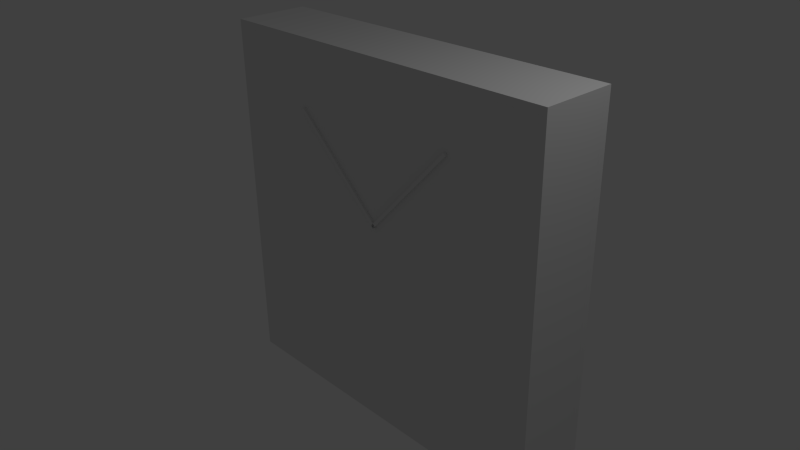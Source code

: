 # Source: narrow_original.blend  (saved by Blender 2.69.0; exported with 4.5.12 LTS)
import bpy
from mathutils import Matrix  # noqa: F401  (used for matrix-valued properties, if any)

bpy.ops.wm.read_factory_settings(use_empty=True)
scene = bpy.context.scene
scene.name = 'Scene'

# ---- collections
col_collection_1 = bpy.data.collections.new('Collection 1'); scene.collection.children.link(col_collection_1)

# ---- materials (node trees are filled in below, after node groups)
mat_shape_006 = bpy.data.materials.new('Shape.006')
mat_shape_006.alpha_threshold = 0.0
mat_shape_006.use_transparent_shadow = False
mat_shape_006.specular_color = (0.0, 0.0, 0.0)
mat_shape_006.roughness = 0.5
mat_shape_006.line_color = (0.0, 0.0, 0.0, 1.0)
mat_shape_010 = bpy.data.materials.new('Shape.010')
mat_shape_010.alpha_threshold = 0.0
mat_shape_010.use_transparent_shadow = False
mat_shape_010.specular_color = (0.0, 0.0, 0.0)
mat_shape_010.roughness = 0.5
mat_shape_010.line_color = (0.0, 0.0, 0.0, 1.0)
mat_shape_005 = bpy.data.materials.new('Shape.005')
mat_shape_005.alpha_threshold = 0.0
mat_shape_005.use_transparent_shadow = False
mat_shape_005.specular_color = (0.0, 0.0, 0.0)
mat_shape_005.roughness = 0.5
mat_shape_005.line_color = (0.0, 0.0, 0.0, 0.5)
mat_shape_004 = bpy.data.materials.new('Shape.004')
mat_shape_004.alpha_threshold = 0.0
mat_shape_004.use_transparent_shadow = False
mat_shape_004.specular_color = (0.0, 0.0, 0.0)
mat_shape_004.roughness = 0.5
mat_shape_004.line_color = (0.0, 0.0, 0.0, 0.5)
mat_shape_003 = bpy.data.materials.new('Shape.003')
mat_shape_003.alpha_threshold = 0.0
mat_shape_003.use_transparent_shadow = False
mat_shape_003.specular_color = (0.0, 0.0, 0.0)
mat_shape_003.roughness = 0.5
mat_shape_003.line_color = (0.0, 0.0, 0.0, 0.5)
mat_shape_002 = bpy.data.materials.new('Shape.002')
mat_shape_002.alpha_threshold = 0.0
mat_shape_002.use_transparent_shadow = False
mat_shape_002.specular_color = (0.0, 0.0, 0.0)
mat_shape_002.roughness = 0.5
mat_shape_002.line_color = (0.0, 0.0, 0.0, 0.4205)
mat_shape_001 = bpy.data.materials.new('Shape.001')
mat_shape_001.alpha_threshold = 0.0
mat_shape_001.use_transparent_shadow = False
mat_shape_001.specular_color = (0.0, 0.0, 0.0)
mat_shape_001.roughness = 0.5
mat_shape_001.line_color = (0.0, 0.0, 0.0, 0.2)
mat_shape = bpy.data.materials.new('Shape')
mat_shape.alpha_threshold = 0.0
mat_shape.use_transparent_shadow = False
mat_shape.specular_color = (0.0, 0.0, 0.0)
mat_shape.roughness = 0.5
mat_shape.line_color = (0.0, 0.0, 0.0, 0.2)

# ---- material node trees

# ---- world
world_world = bpy.data.worlds.new('World'); scene.world = world_world
world_world.color = (0.05088, 0.05088, 0.05088)
world_world.use_sun_shadow = False
world_world.sun_shadow_jitter_overblur = 0.0
world_world.cycles.sampling_method = 'MANUAL'
world_world.cycles.sample_map_resolution = 256

# ---- cameras
cam_camera = bpy.data.cameras.new('Camera')
cam_camera.clip_end = 100.0
cam_camera.lens = 35.0
cam_camera.sensor_width = 32.0
cam_camera.sensor_height = 18.0
cam_camera.ortho_scale = 7.314
cam_camera.dof.focus_distance = 0.0
cam_camera.dof.aperture_fstop = 128.0

# ---- lights
light_lamp = bpy.data.lights.new('Lamp', 'POINT')
light_lamp.transmission_factor = 0.0
light_lamp.cutoff_distance = 30.0
light_lamp.energy = 100.0
light_lamp.shadow_buffer_clip_start = 1.001
light_lamp.shadow_soft_size = 0.1
light_lamp.shadow_maximum_resolution = 0.006
light_lamp.use_absolute_resolution = True
light_lamp.cycles.use_multiple_importance_sampling = False

# ---- meshes
me_shapebox_006 = bpy.data.meshes.new('ShapeBox.006')
me_shapebox_006.from_pydata([(-1.36, 0.4222, -0.5483), (-1.36, 0.4688, -0.5483), (0.4688, 0.4688, -0.5483), (0.4688, 0.4222, -0.5483), (-1.36, 0.4222, 0.5483), (-1.36, 0.4688, 0.5483), (0.4688, 0.4688, 0.5483), (0.4688, 0.4222, 0.5483), (0.4688, -1.36, -0.5483), (0.4222, -1.36, -0.5483), (0.4222, 0.4688, -0.5483), (0.4688, 0.4688, -0.5483), (0.4688, -1.36, 0.5483), (0.4222, -1.36, 0.5483), (0.4222, 0.4688, 0.5483), (0.4688, 0.4688, 0.5483)], [], [(4, 5, 1, 0), (5, 6, 2, 1), (6, 7, 3, 2), (7, 4, 0, 3), (0, 1, 2, 3), (7, 6, 5, 4), (12, 13, 9, 8), (13, 14, 10, 9), (14, 15, 11, 10), (15, 12, 8, 11), (8, 9, 10, 11), (15, 14, 13, 12)])
me_shapebox_006.polygons.foreach_set('material_index', [0, 0, 0, 0, 0, 0, 1, 1, 1, 1, 1, 1])
me_shapebox_006.materials.append(mat_shape_006)
me_shapebox_006.materials.append(mat_shape_010)
me_shapebox_006.use_remesh_preserve_volume = False
me_shapebox_006.use_remesh_preserve_attributes = False
me_shapebox_006.use_mirror_vertex_groups = False
me_shapebox_006.update()
me_shapebox_005 = bpy.data.meshes.new('ShapeBox.005')
me_shapebox_005.from_pydata([(-0.05, -2.5, -0.5), (-0.05, 2.5, -0.5), (0.05, 2.5, -0.5), (0.05, -2.5, -0.5), (-0.05, -2.5, 0.5), (-0.05, 2.5, 0.5), (0.05, 2.5, 0.5), (0.05, -2.5, 0.5)], [], [(4, 5, 1, 0), (5, 6, 2, 1), (6, 7, 3, 2), (7, 4, 0, 3), (0, 1, 2, 3), (7, 6, 5, 4)])
me_shapebox_005.materials.append(mat_shape_005)
me_shapebox_005.use_remesh_preserve_volume = False
me_shapebox_005.use_remesh_preserve_attributes = False
me_shapebox_005.use_mirror_vertex_groups = False
me_shapebox_005.update()
me_shapebox_004 = bpy.data.meshes.new('ShapeBox.004')
me_shapebox_004.from_pydata([(-0.05, -2.5, -0.5), (-0.05, 2.5, -0.5), (0.05, 2.5, -0.5), (0.05, -2.5, -0.5), (-0.05, -2.5, 0.5), (-0.05, 2.5, 0.5), (0.05, 2.5, 0.5), (0.05, -2.5, 0.5)], [], [(4, 5, 1, 0), (5, 6, 2, 1), (6, 7, 3, 2), (7, 4, 0, 3), (0, 1, 2, 3), (7, 6, 5, 4)])
me_shapebox_004.materials.append(mat_shape_004)
me_shapebox_004.use_remesh_preserve_volume = False
me_shapebox_004.use_remesh_preserve_attributes = False
me_shapebox_004.use_mirror_vertex_groups = False
me_shapebox_004.update()
me_shapebox_003 = bpy.data.meshes.new('ShapeBox.003')
me_shapebox_003.from_pydata([(-2.6, -0.05, -0.5), (-2.6, 0.05, -0.5), (2.6, 0.05, -0.5), (2.6, -0.05, -0.5), (-2.6, -0.05, 0.5), (-2.6, 0.05, 0.5), (2.6, 0.05, 0.5), (2.6, -0.05, 0.5)], [], [(4, 5, 1, 0), (5, 6, 2, 1), (6, 7, 3, 2), (7, 4, 0, 3), (0, 1, 2, 3), (7, 6, 5, 4)])
me_shapebox_003.materials.append(mat_shape_003)
me_shapebox_003.use_remesh_preserve_volume = False
me_shapebox_003.use_remesh_preserve_attributes = False
me_shapebox_003.use_mirror_vertex_groups = False
me_shapebox_003.update()
me_shapebox_002 = bpy.data.meshes.new('ShapeBox.002')
me_shapebox_002.from_pydata([(-2.6, -0.05, -0.5), (-2.6, 0.05, -0.5), (2.6, 0.05, -0.5), (2.6, -0.05, -0.5), (-2.6, -0.05, 0.5), (-2.6, 0.05, 0.5), (2.6, 0.05, 0.5), (2.6, -0.05, 0.5)], [], [(4, 5, 1, 0), (5, 6, 2, 1), (6, 7, 3, 2), (7, 4, 0, 3), (0, 1, 2, 3), (7, 6, 5, 4)])
me_shapebox_002.materials.append(mat_shape_002)
me_shapebox_002.use_remesh_preserve_volume = False
me_shapebox_002.use_remesh_preserve_attributes = False
me_shapebox_002.use_mirror_vertex_groups = False
me_shapebox_002.update()
me_shapebox_001 = bpy.data.meshes.new('ShapeBox.001')
me_shapebox_001.from_pydata([(-2.6, -2.6, -0.05), (-2.6, 2.6, -0.05), (2.6, 2.6, -0.05), (2.6, -2.6, -0.05), (-2.6, -2.6, 0.05), (-2.6, 2.6, 0.05), (2.6, 2.6, 0.05), (2.6, -2.6, 0.05)], [], [(4, 5, 1, 0), (5, 6, 2, 1), (6, 7, 3, 2), (7, 4, 0, 3), (0, 1, 2, 3), (7, 6, 5, 4)])
me_shapebox_001.materials.append(mat_shape_001)
me_shapebox_001.use_remesh_preserve_volume = False
me_shapebox_001.use_remesh_preserve_attributes = False
me_shapebox_001.use_mirror_vertex_groups = False
me_shapebox_001.update()
me_shapebox = bpy.data.meshes.new('ShapeBox')
me_shapebox.from_pydata([(-2.6, -2.6, -0.05), (-2.6, 2.6, -0.05), (2.6, 2.6, -0.05), (2.6, -2.6, -0.05), (-2.6, -2.6, 0.05), (-2.6, 2.6, 0.05), (2.6, 2.6, 0.05), (2.6, -2.6, 0.05)], [], [(4, 5, 1, 0), (5, 6, 2, 1), (6, 7, 3, 2), (7, 4, 0, 3), (0, 1, 2, 3), (7, 6, 5, 4)])
me_shapebox.materials.append(mat_shape)
me_shapebox.use_remesh_preserve_volume = False
me_shapebox.use_remesh_preserve_attributes = False
me_shapebox.use_mirror_vertex_groups = False
me_shapebox.update()

# ---- objects
ob_obswallv = bpy.data.objects.new('obsWallV', me_shapebox_006)
ob_wallls1 = bpy.data.objects.new('wallLS1', me_shapebox_005)
ob_wallls2 = bpy.data.objects.new('wallLs2', me_shapebox_004)
ob_wallss1 = bpy.data.objects.new('wallSS1', me_shapebox_003)
ob_wallss2 = bpy.data.objects.new('wallSS2', me_shapebox_002)
ob_surface1 = bpy.data.objects.new('surface1', me_shapebox_001)
ob_surface2 = bpy.data.objects.new('surface2', me_shapebox)
ob_lamp = bpy.data.objects.new('Lamp', light_lamp)
ob_camera = bpy.data.objects.new('Camera', cam_camera)

# ---- transforms, parenting, visibility, modifiers, constraints
ob_obswallv.location = (0.01308, 0.5152, 1.055)
ob_obswallv.rotation_euler = (-4.712, -3.892, 3.142)
ob_obswallv.lineart.crease_threshold = 0.0
ob_wallls1.location = (-2.55, 0.5, 0.0)
ob_wallls1.rotation_euler = (1.571, -0.0, 3.142)
ob_wallls1.lineart.crease_threshold = 0.0
ob_wallls2.location = (2.55, 0.5, 0.0)
ob_wallls2.rotation_euler = (1.571, -0.0, 3.142)
ob_wallls2.lineart.crease_threshold = 0.0
ob_wallss1.location = (0.0, 0.5, -2.55)
ob_wallss1.rotation_euler = (1.571, -0.0, 3.142)
ob_wallss1.lineart.crease_threshold = 0.0
ob_wallss2.location = (0.0, 0.5, 2.55)
ob_wallss2.rotation_euler = (1.571, -0.0, 3.142)
ob_wallss2.lineart.crease_threshold = 0.0
ob_surface1.location = (0.0, 1.0, 0.0)
ob_surface1.rotation_euler = (1.571, -0.0, 3.142)
ob_surface1.lineart.crease_threshold = 0.0
ob_surface2.location = (0.0, 0.05, 0.0)
ob_surface2.rotation_euler = (1.571, -0.0, 3.142)
ob_surface2.lineart.crease_threshold = 0.0
ob_lamp.location = (4.076, 1.005, 5.904)
ob_lamp.rotation_euler = (0.6503, 0.05522, 1.866)
ob_lamp.lock_rotations_4d = False
ob_lamp.empty_display_type = 'ARROWS'
ob_lamp.color = (0.0, 0.0, 0.0, 0.0)
ob_lamp.lineart.crease_threshold = 0.0
ob_camera.location = (7.481, -6.508, 5.344)
ob_camera.rotation_euler = (1.109, 0.01082, 0.8149)
ob_camera.lock_rotations_4d = False
ob_camera.empty_display_type = 'ARROWS'
ob_camera.color = (0.0, 0.0, 0.0, 0.0)
ob_camera.display_type = 'WIRE'
ob_camera.lineart.crease_threshold = 0.0

# ---- collection membership
col_collection_1.objects.link(ob_obswallv)
col_collection_1.objects.link(ob_wallls1)
col_collection_1.objects.link(ob_wallls2)
col_collection_1.objects.link(ob_wallss1)
col_collection_1.objects.link(ob_wallss2)
col_collection_1.objects.link(ob_surface1)
col_collection_1.objects.link(ob_surface2)
col_collection_1.objects.link(ob_lamp)
col_collection_1.objects.link(ob_camera)

# ---- scene / render settings (as saved in the file)
scene.camera = ob_camera
scene.frame_start = 1; scene.frame_end = 250; scene.frame_set(3)
scene.render.engine = 'BLENDER_EEVEE_NEXT'
scene.render.image_settings.compression = 90
scene.render.resolution_percentage = 50
scene.render.dither_intensity = 0.0
scene.cycles.use_denoising = False
scene.cycles.samples = 10
scene.cycles.sampling_pattern = 'TABULATED_SOBOL'
scene.cycles.light_sampling_threshold = 0.0
scene.cycles.use_adaptive_sampling = False
scene.cycles.use_light_tree = False
scene.cycles.blur_glossy = 0.0
scene.cycles.volume_bounces = 1
scene.cycles.pixel_filter_type = 'GAUSSIAN'
scene.cycles.sample_clamp_indirect = 0.0
scene.view_settings.view_transform = 'Standard'
bpy.context.view_layer.update()
